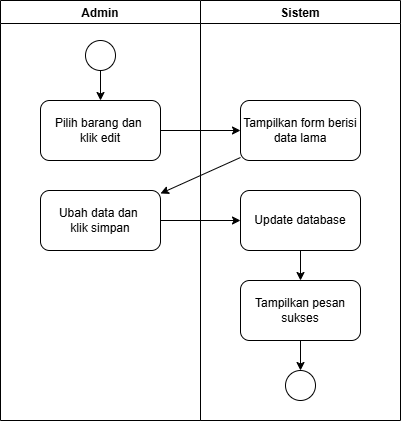

The diagram above was exported from draw.io. Its source (the exported page's mxGraphModel, read from the mxfile embedded in the PNG):
<mxGraphModel dx="1557" dy="952" grid="1" gridSize="10" guides="1" tooltips="1" connect="1" arrows="1" fold="1" page="1" pageScale="1" pageWidth="850" pageHeight="1100" math="0" shadow="0">
  <root>
    <mxCell id="0" />
    <mxCell id="1" parent="0" />
    <mxCell id="2" parent="1" style="swimlane;" value="Admin" vertex="1">
      <mxGeometry height="420" width="200" x="780" y="210" as="geometry" />
    </mxCell>
    <mxCell id="3" edge="1" parent="2" source="4" style="edgeStyle=none;html=1;entryX=0.5;entryY=0;entryDx=0;entryDy=0;" target="5">
      <mxGeometry relative="1" as="geometry" />
    </mxCell>
    <mxCell id="4" parent="2" style="ellipse;whiteSpace=wrap;html=1;aspect=fixed;" value="" vertex="1">
      <mxGeometry height="30" width="30" x="85" y="40" as="geometry" />
    </mxCell>
    <mxCell id="5" parent="2" style="rounded=1;whiteSpace=wrap;html=1;" value="Pilih barang dan&amp;nbsp;&lt;div&gt;klik edit&lt;/div&gt;" vertex="1">
      <mxGeometry height="60" width="120" x="40" y="100" as="geometry" />
    </mxCell>
    <mxCell id="6" parent="2" style="whiteSpace=wrap;html=1;rounded=1;" value="Ubah data dan&amp;nbsp;&lt;div&gt;klik simpan&lt;/div&gt;" vertex="1">
      <mxGeometry height="60" width="120" x="40" y="190" as="geometry" />
    </mxCell>
    <mxCell id="7" parent="1" style="swimlane;startSize=23;" value="Sistem" vertex="1">
      <mxGeometry height="420" width="200" x="980" y="210" as="geometry" />
    </mxCell>
    <mxCell id="8" parent="7" style="rounded=1;whiteSpace=wrap;html=1;" value="Tampilkan form berisi data lama" vertex="1">
      <mxGeometry height="60" width="120" x="40" y="100" as="geometry" />
    </mxCell>
    <mxCell id="9" edge="1" parent="7" source="10" style="edgeStyle=none;html=1;" target="12" value="">
      <mxGeometry relative="1" as="geometry" />
    </mxCell>
    <mxCell id="10" parent="7" style="whiteSpace=wrap;html=1;rounded=1;" value="Update database" vertex="1">
      <mxGeometry height="60" width="120" x="40" y="190" as="geometry" />
    </mxCell>
    <mxCell id="11" edge="1" parent="7" source="12" style="edgeStyle=none;html=1;entryX=0.5;entryY=0;entryDx=0;entryDy=0;" target="13">
      <mxGeometry relative="1" as="geometry" />
    </mxCell>
    <mxCell id="12" parent="7" style="whiteSpace=wrap;html=1;rounded=1;" value="Tampilkan pesan sukses" vertex="1">
      <mxGeometry height="60" width="120" x="40" y="280" as="geometry" />
    </mxCell>
    <mxCell id="13" parent="7" style="ellipse;whiteSpace=wrap;html=1;aspect=fixed;" value="" vertex="1">
      <mxGeometry height="30" width="30" x="85" y="370" as="geometry" />
    </mxCell>
    <mxCell id="14" edge="1" parent="1" source="5" style="edgeStyle=none;html=1;entryX=0;entryY=0.5;entryDx=0;entryDy=0;" target="8">
      <mxGeometry relative="1" as="geometry" />
    </mxCell>
    <mxCell id="15" edge="1" parent="1" source="8" style="edgeStyle=none;html=1;" target="6" value="">
      <mxGeometry relative="1" as="geometry" />
    </mxCell>
    <mxCell id="16" edge="1" parent="1" source="6" style="edgeStyle=none;html=1;" target="10" value="">
      <mxGeometry relative="1" as="geometry" />
    </mxCell>
  </root>
</mxGraphModel>